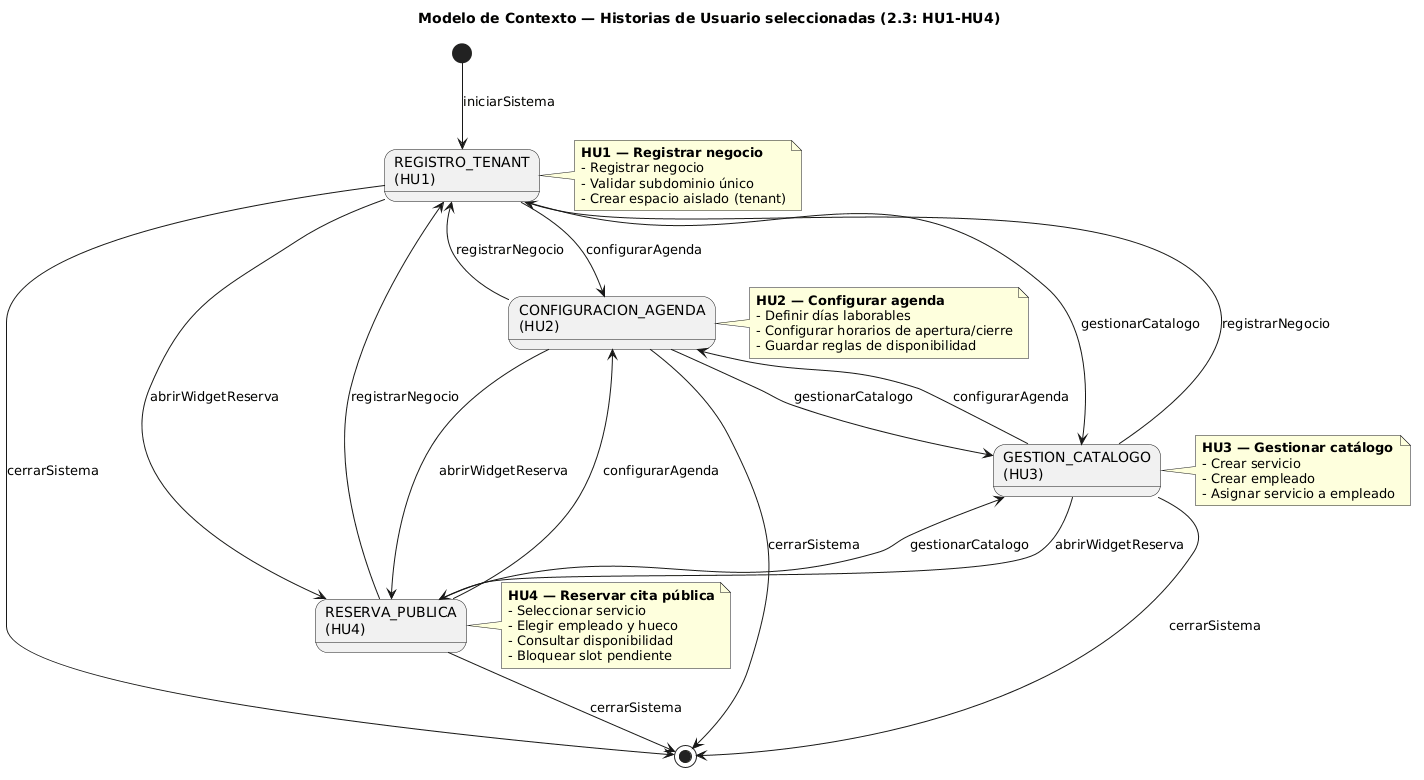

The diagram above was rendered by PlantUML. Its source (embedded in the PNG):
@startuml
title Modelo de Contexto — Historias de Usuario seleccionadas (2.3: HU1-HU4)

state "REGISTRO_TENANT\n(HU1)" as registro
state "CONFIGURACION_AGENDA\n(HU2)" as agenda
state "GESTION_CATALOGO\n(HU3)" as catalogo
state "RESERVA_PUBLICA\n(HU4)" as reserva

note right of registro
  **HU1 — Registrar negocio**
  - Registrar negocio
  - Validar subdominio único
  - Crear espacio aislado (tenant)
end note

note right of agenda
  **HU2 — Configurar agenda**
  - Definir días laborables
  - Configurar horarios de apertura/cierre
  - Guardar reglas de disponibilidad
end note

note right of catalogo
  **HU3 — Gestionar catálogo**
  - Crear servicio
  - Crear empleado
  - Asignar servicio a empleado
end note

note right of reserva
  **HU4 — Reservar cita pública**
  - Seleccionar servicio
  - Elegir empleado y hueco
  - Consultar disponibilidad
  - Bloquear slot pendiente
end note

[*] --> registro : iniciarSistema

registro --> agenda : configurarAgenda
registro --> catalogo : gestionarCatalogo
registro --> reserva : abrirWidgetReserva
registro --> [*] : cerrarSistema

agenda --> catalogo : gestionarCatalogo
agenda --> reserva : abrirWidgetReserva
agenda --> registro : registrarNegocio
agenda --> [*] : cerrarSistema

catalogo --> agenda : configurarAgenda
catalogo --> reserva : abrirWidgetReserva
catalogo --> registro : registrarNegocio
catalogo --> [*] : cerrarSistema

reserva --> agenda : configurarAgenda
reserva --> catalogo : gestionarCatalogo
reserva --> registro : registrarNegocio
reserva --> [*] : cerrarSistema
@enduml